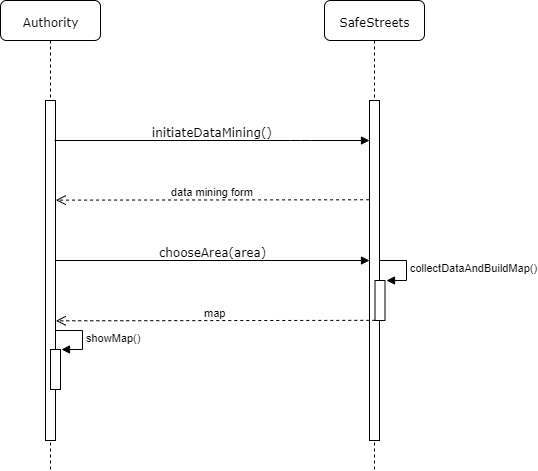

The diagram above was exported from draw.io. Its source (the exported page's mxGraphModel, read from the mxfile embedded in the PNG):
<mxGraphModel dx="566" dy="836" grid="1" gridSize="10" guides="1" tooltips="1" connect="1" arrows="1" fold="1" page="1" pageScale="1" pageWidth="850" pageHeight="1100" background="#ffffff" math="0" shadow="0">
  <root>
    <mxCell id="0" />
    <mxCell id="1" parent="0" />
    <mxCell id="7baba1c4bc27f4b0-3" value="SafeStreets" style="shape=umlLifeline;perimeter=lifelinePerimeter;whiteSpace=wrap;html=1;container=1;collapsible=0;recursiveResize=0;outlineConnect=0;rounded=1;shadow=0;comic=0;labelBackgroundColor=none;strokeColor=#000000;strokeWidth=1;fillColor=#FFFFFF;fontFamily=Verdana;fontSize=12;fontColor=#000000;align=center;" parent="1" vertex="1">
      <mxGeometry x="554" y="90" width="100" height="470" as="geometry" />
    </mxCell>
    <mxCell id="7baba1c4bc27f4b0-13" value="" style="html=1;points=[];perimeter=orthogonalPerimeter;rounded=0;shadow=0;comic=0;labelBackgroundColor=none;strokeColor=#000000;strokeWidth=1;fillColor=#FFFFFF;fontFamily=Verdana;fontSize=12;fontColor=#000000;align=center;" parent="7baba1c4bc27f4b0-3" vertex="1">
      <mxGeometry x="45" y="100" width="10" height="340" as="geometry" />
    </mxCell>
    <mxCell id="7baba1c4bc27f4b0-8" value="Authority" style="shape=umlLifeline;perimeter=lifelinePerimeter;whiteSpace=wrap;html=1;container=1;collapsible=0;recursiveResize=0;outlineConnect=0;rounded=1;shadow=0;comic=0;labelBackgroundColor=none;strokeColor=#000000;strokeWidth=1;fillColor=#FFFFFF;fontFamily=Verdana;fontSize=12;fontColor=#000000;align=center;" parent="1" vertex="1">
      <mxGeometry x="230" y="90" width="100" height="470" as="geometry" />
    </mxCell>
    <mxCell id="7baba1c4bc27f4b0-9" value="" style="html=1;points=[];perimeter=orthogonalPerimeter;rounded=0;shadow=0;comic=0;labelBackgroundColor=none;strokeColor=#000000;strokeWidth=1;fillColor=#FFFFFF;fontFamily=Verdana;fontSize=12;fontColor=#000000;align=center;" parent="7baba1c4bc27f4b0-8" vertex="1">
      <mxGeometry x="45" y="100" width="10" height="340" as="geometry" />
    </mxCell>
    <mxCell id="7baba1c4bc27f4b0-11" value="initiateDataMining()" style="html=1;verticalAlign=bottom;endArrow=block;labelBackgroundColor=none;fontFamily=Verdana;fontSize=12;edgeStyle=elbowEdgeStyle;elbow=vertical;exitX=0.944;exitY=0.118;exitDx=0;exitDy=0;exitPerimeter=0;entryX=-0.011;entryY=0.117;entryDx=0;entryDy=0;entryPerimeter=0;" parent="1" source="7baba1c4bc27f4b0-9" target="7baba1c4bc27f4b0-13" edge="1">
      <mxGeometry relative="1" as="geometry">
        <mxPoint x="290" y="230" as="sourcePoint" />
        <mxPoint x="580" y="230" as="targetPoint" />
        <Array as="points">
          <mxPoint x="530" y="230" />
          <mxPoint x="500" y="210" />
        </Array>
      </mxGeometry>
    </mxCell>
    <mxCell id="89-pxeJe-fyfZqTyDasv-3" value="data mining form" style="html=1;verticalAlign=bottom;endArrow=open;dashed=1;endSize=8;exitX=-0.042;exitY=0.292;exitDx=0;exitDy=0;exitPerimeter=0;entryX=1.028;entryY=0.293;entryDx=0;entryDy=0;entryPerimeter=0;" parent="1" source="7baba1c4bc27f4b0-13" target="7baba1c4bc27f4b0-9" edge="1">
      <mxGeometry relative="1" as="geometry">
        <mxPoint x="590" y="289" as="sourcePoint" />
        <mxPoint x="310" y="289" as="targetPoint" />
      </mxGeometry>
    </mxCell>
    <mxCell id="89-pxeJe-fyfZqTyDasv-10" value="chooseArea(area)" style="html=1;verticalAlign=bottom;endArrow=block;labelBackgroundColor=none;fontFamily=Verdana;fontSize=12;edgeStyle=elbowEdgeStyle;elbow=vertical;exitX=1.034;exitY=0.471;exitDx=0;exitDy=0;exitPerimeter=0;entryX=0.008;entryY=0.471;entryDx=0;entryDy=0;entryPerimeter=0;" parent="1" source="7baba1c4bc27f4b0-9" target="7baba1c4bc27f4b0-13" edge="1">
      <mxGeometry relative="1" as="geometry">
        <mxPoint x="300" y="350" as="sourcePoint" />
        <mxPoint x="590" y="350" as="targetPoint" />
        <Array as="points">
          <mxPoint x="560.5" y="350" />
        </Array>
      </mxGeometry>
    </mxCell>
    <mxCell id="89-pxeJe-fyfZqTyDasv-11" value="collectDataAndBuildMap()" style="edgeStyle=orthogonalEdgeStyle;html=1;align=left;spacingLeft=2;endArrow=block;rounded=0;entryX=1;entryY=0;exitX=0.994;exitY=0.472;exitDx=0;exitDy=0;exitPerimeter=0;" parent="1" source="7baba1c4bc27f4b0-13" edge="1">
      <mxGeometry relative="1" as="geometry">
        <mxPoint x="616" y="350" as="sourcePoint" />
        <Array as="points">
          <mxPoint x="636" y="350" />
          <mxPoint x="636" y="370" />
        </Array>
        <mxPoint x="615.5" y="370" as="targetPoint" />
      </mxGeometry>
    </mxCell>
    <mxCell id="89-pxeJe-fyfZqTyDasv-12" value="" style="html=1;points=[];perimeter=orthogonalPerimeter;" parent="1" vertex="1">
      <mxGeometry x="604.5" y="370" width="10" height="40" as="geometry" />
    </mxCell>
    <mxCell id="6JB6AsVweR6-T1l2Mco--1" value="map" style="html=1;verticalAlign=bottom;endArrow=open;dashed=1;endSize=8;exitX=0.028;exitY=0.996;exitDx=0;exitDy=0;exitPerimeter=0;entryX=1.032;entryY=0.648;entryDx=0;entryDy=0;entryPerimeter=0;" parent="1" source="89-pxeJe-fyfZqTyDasv-12" target="7baba1c4bc27f4b0-9" edge="1">
      <mxGeometry relative="1" as="geometry">
        <mxPoint x="593.0800000000002" y="409.78" as="sourcePoint" />
        <mxPoint x="300" y="410" as="targetPoint" />
      </mxGeometry>
    </mxCell>
    <mxCell id="6JB6AsVweR6-T1l2Mco--2" value="showMap()" style="edgeStyle=orthogonalEdgeStyle;html=1;align=left;spacingLeft=2;endArrow=block;rounded=0;entryX=1;entryY=0;exitX=1.024;exitY=0.676;exitDx=0;exitDy=0;exitPerimeter=0;" parent="1" source="7baba1c4bc27f4b0-9" edge="1">
      <mxGeometry relative="1" as="geometry">
        <mxPoint x="300" y="420" as="sourcePoint" />
        <Array as="points">
          <mxPoint x="312" y="420" />
          <mxPoint x="312" y="439" />
        </Array>
        <mxPoint x="291.01724137931046" y="438.8620689655172" as="targetPoint" />
      </mxGeometry>
    </mxCell>
    <mxCell id="6JB6AsVweR6-T1l2Mco--3" value="" style="html=1;points=[];perimeter=orthogonalPerimeter;" parent="1" vertex="1">
      <mxGeometry x="280" y="439" width="10" height="40" as="geometry" />
    </mxCell>
  </root>
</mxGraphModel>